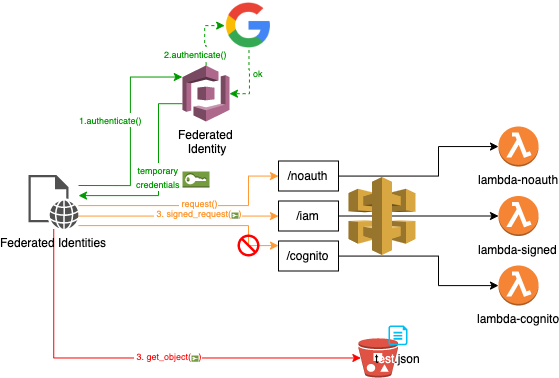

The diagram above was exported from draw.io. Its source (the exported page's mxGraphModel, read from the mxfile embedded in the PNG):
<mxGraphModel dx="450" dy="298" grid="1" gridSize="10" guides="1" tooltips="1" connect="1" arrows="1" fold="1" page="1" pageScale="1" pageWidth="1169" pageHeight="827" math="0" shadow="0">
  <root>
    <mxCell id="0" />
    <mxCell id="1" parent="0" />
    <mxCell id="I1xDzKrPM2mEIjRkdGuw-54" style="edgeStyle=orthogonalEdgeStyle;rounded=0;orthogonalLoop=1;jettySize=auto;html=1;strokeColor=#009900;" parent="1" source="I1xDzKrPM2mEIjRkdGuw-4" target="I1xDzKrPM2mEIjRkdGuw-45" edge="1">
      <mxGeometry relative="1" as="geometry">
        <mxPoint x="180" y="173.5" as="targetPoint" />
        <Array as="points">
          <mxPoint x="190" y="158" />
          <mxPoint x="190" y="250" />
        </Array>
      </mxGeometry>
    </mxCell>
    <mxCell id="I1xDzKrPM2mEIjRkdGuw-73" value="&lt;font style=&quot;font-size: 9px&quot; color=&quot;#009900&quot;&gt;temporary&lt;br&gt;credentials&lt;/font&gt;" style="text;html=1;resizable=0;points=[];align=center;verticalAlign=middle;labelBackgroundColor=#ffffff;" parent="I1xDzKrPM2mEIjRkdGuw-54" vertex="1" connectable="0">
      <mxGeometry x="-0.2191" y="-2" relative="1" as="geometry">
        <mxPoint x="2" y="19.5" as="offset" />
      </mxGeometry>
    </mxCell>
    <mxCell id="I1xDzKrPM2mEIjRkdGuw-33" style="edgeStyle=orthogonalEdgeStyle;rounded=0;orthogonalLoop=1;jettySize=auto;html=1;" parent="1" source="I1xDzKrPM2mEIjRkdGuw-9" target="I1xDzKrPM2mEIjRkdGuw-30" edge="1">
      <mxGeometry relative="1" as="geometry" />
    </mxCell>
    <mxCell id="I1xDzKrPM2mEIjRkdGuw-34" value="" style="group" parent="1" vertex="1" connectable="0">
      <mxGeometry x="530" y="181" width="40" height="179" as="geometry" />
    </mxCell>
    <mxCell id="I1xDzKrPM2mEIjRkdGuw-26" value="lambda-noauth" style="outlineConnect=0;dashed=0;verticalLabelPosition=bottom;verticalAlign=top;align=center;html=1;shape=mxgraph.aws3.lambda_function;fillColor=#F58534;gradientColor=none;" parent="I1xDzKrPM2mEIjRkdGuw-34" vertex="1">
      <mxGeometry width="40" height="40" as="geometry" />
    </mxCell>
    <mxCell id="I1xDzKrPM2mEIjRkdGuw-29" value="lambda-cognito" style="outlineConnect=0;dashed=0;verticalLabelPosition=bottom;verticalAlign=top;align=center;html=1;shape=mxgraph.aws3.lambda_function;fillColor=#F58534;gradientColor=none;" parent="I1xDzKrPM2mEIjRkdGuw-34" vertex="1">
      <mxGeometry y="139" width="40" height="40" as="geometry" />
    </mxCell>
    <mxCell id="I1xDzKrPM2mEIjRkdGuw-30" value="lambda-signed" style="outlineConnect=0;dashed=0;verticalLabelPosition=bottom;verticalAlign=top;align=center;html=1;shape=mxgraph.aws3.lambda_function;fillColor=#F58534;gradientColor=none;" parent="I1xDzKrPM2mEIjRkdGuw-34" vertex="1">
      <mxGeometry y="69.5" width="40" height="40" as="geometry" />
    </mxCell>
    <mxCell id="I1xDzKrPM2mEIjRkdGuw-35" style="edgeStyle=orthogonalEdgeStyle;rounded=0;orthogonalLoop=1;jettySize=auto;html=1;entryX=0;entryY=0.5;entryDx=0;entryDy=0;entryPerimeter=0;" parent="1" source="I1xDzKrPM2mEIjRkdGuw-8" target="I1xDzKrPM2mEIjRkdGuw-26" edge="1">
      <mxGeometry relative="1" as="geometry">
        <Array as="points">
          <mxPoint x="470" y="231" />
          <mxPoint x="470" y="201" />
        </Array>
      </mxGeometry>
    </mxCell>
    <mxCell id="I1xDzKrPM2mEIjRkdGuw-37" style="edgeStyle=orthogonalEdgeStyle;rounded=0;orthogonalLoop=1;jettySize=auto;html=1;" parent="1" source="I1xDzKrPM2mEIjRkdGuw-10" target="I1xDzKrPM2mEIjRkdGuw-29" edge="1">
      <mxGeometry relative="1" as="geometry">
        <Array as="points">
          <mxPoint x="470" y="311" />
          <mxPoint x="470" y="340" />
        </Array>
      </mxGeometry>
    </mxCell>
    <mxCell id="I1xDzKrPM2mEIjRkdGuw-2" value="" style="outlineConnect=0;dashed=0;verticalLabelPosition=bottom;verticalAlign=top;align=center;html=1;shape=mxgraph.aws3.api_gateway;fillColor=#D9A741;gradientColor=none;" parent="1" vertex="1">
      <mxGeometry x="380" y="231.5" width="67" height="78" as="geometry" />
    </mxCell>
    <mxCell id="I1xDzKrPM2mEIjRkdGuw-42" value="" style="group" parent="1" vertex="1" connectable="0">
      <mxGeometry x="390" y="380" width="49" height="52" as="geometry" />
    </mxCell>
    <mxCell id="I1xDzKrPM2mEIjRkdGuw-31" value="" style="group" parent="I1xDzKrPM2mEIjRkdGuw-42" vertex="1" connectable="0">
      <mxGeometry width="49" height="52" as="geometry" />
    </mxCell>
    <mxCell id="I1xDzKrPM2mEIjRkdGuw-19" value="" style="outlineConnect=0;dashed=0;verticalLabelPosition=bottom;verticalAlign=top;align=center;html=1;shape=mxgraph.aws3.bucket_with_objects;fillColor=#E05243;gradientColor=none;" parent="I1xDzKrPM2mEIjRkdGuw-31" vertex="1">
      <mxGeometry y="12.76073619631902" width="39.46308724832215" height="39.239263803680984" as="geometry" />
    </mxCell>
    <mxCell id="I1xDzKrPM2mEIjRkdGuw-20" value="t&lt;font color=&quot;#ffffff&quot;&gt;est&lt;/font&gt;.json" style="verticalLabelPosition=bottom;html=1;verticalAlign=top;align=center;strokeColor=none;fillColor=#00BEF2;shape=mxgraph.azure.cloud_services_configuration_file;pointerEvents=1;" parent="I1xDzKrPM2mEIjRkdGuw-31" vertex="1">
      <mxGeometry x="29.926174496644297" width="19.073825503355707" height="19.779141104294478" as="geometry" />
    </mxCell>
    <mxCell id="I1xDzKrPM2mEIjRkdGuw-56" style="edgeStyle=orthogonalEdgeStyle;rounded=0;orthogonalLoop=1;jettySize=auto;html=1;entryX=0;entryY=0.21;entryDx=0;entryDy=0;entryPerimeter=0;fontColor=#009900;strokeColor=#009900;" parent="1" target="I1xDzKrPM2mEIjRkdGuw-4" edge="1">
      <mxGeometry relative="1" as="geometry">
        <mxPoint x="110" y="240" as="sourcePoint" />
      </mxGeometry>
    </mxCell>
    <mxCell id="I1xDzKrPM2mEIjRkdGuw-66" value="&lt;font style=&quot;font-size: 9px&quot; color=&quot;#009900&quot;&gt;1.authenticate()&lt;/font&gt;" style="text;html=1;resizable=0;points=[];align=center;verticalAlign=middle;labelBackgroundColor=#ffffff;" parent="I1xDzKrPM2mEIjRkdGuw-56" vertex="1" connectable="0">
      <mxGeometry x="0.1265" y="-1" relative="1" as="geometry">
        <mxPoint x="-20.5" y="1.5" as="offset" />
      </mxGeometry>
    </mxCell>
    <mxCell id="I1xDzKrPM2mEIjRkdGuw-64" style="edgeStyle=orthogonalEdgeStyle;rounded=0;orthogonalLoop=1;jettySize=auto;html=1;entryX=0;entryY=0.5;entryDx=0;entryDy=0;strokeColor=#FF9933;" parent="1" source="I1xDzKrPM2mEIjRkdGuw-45" target="I1xDzKrPM2mEIjRkdGuw-9" edge="1">
      <mxGeometry relative="1" as="geometry">
        <Array as="points">
          <mxPoint x="310" y="270" />
        </Array>
      </mxGeometry>
    </mxCell>
    <mxCell id="I1xDzKrPM2mEIjRkdGuw-71" value="&lt;font style=&quot;font-size: 9px&quot; color=&quot;#ff9933&quot;&gt;&amp;nbsp;3. signed_request(&amp;nbsp; &amp;nbsp;)&lt;/font&gt;" style="text;html=1;resizable=0;points=[];align=center;verticalAlign=middle;labelBackgroundColor=#ffffff;" parent="I1xDzKrPM2mEIjRkdGuw-64" vertex="1" connectable="0">
      <mxGeometry x="-0.0007" y="17" relative="1" as="geometry">
        <mxPoint x="20" y="13.5" as="offset" />
      </mxGeometry>
    </mxCell>
    <mxCell id="I1xDzKrPM2mEIjRkdGuw-72" style="edgeStyle=orthogonalEdgeStyle;rounded=0;orthogonalLoop=1;jettySize=auto;html=1;strokeColor=#FF9933;" parent="1" source="I1xDzKrPM2mEIjRkdGuw-45" edge="1">
      <mxGeometry relative="1" as="geometry">
        <mxPoint x="310" y="300" as="targetPoint" />
        <Array as="points">
          <mxPoint x="280" y="280" />
          <mxPoint x="280" y="300" />
        </Array>
      </mxGeometry>
    </mxCell>
    <mxCell id="I1xDzKrPM2mEIjRkdGuw-76" style="edgeStyle=orthogonalEdgeStyle;rounded=0;orthogonalLoop=1;jettySize=auto;html=1;entryX=0;entryY=0.5;entryDx=0;entryDy=0;strokeColor=#FF9933;fontColor=#009900;" parent="1" source="I1xDzKrPM2mEIjRkdGuw-45" target="I1xDzKrPM2mEIjRkdGuw-8" edge="1">
      <mxGeometry relative="1" as="geometry">
        <Array as="points">
          <mxPoint x="280" y="260" />
          <mxPoint x="280" y="231" />
        </Array>
      </mxGeometry>
    </mxCell>
    <mxCell id="I1xDzKrPM2mEIjRkdGuw-84" value="&lt;font color=&quot;#ff9933&quot; style=&quot;font-size: 9px&quot;&gt;&amp;nbsp;request()&lt;/font&gt;" style="text;html=1;resizable=0;points=[];align=center;verticalAlign=middle;labelBackgroundColor=#ffffff;fontColor=#009900;" parent="I1xDzKrPM2mEIjRkdGuw-76" vertex="1" connectable="0">
      <mxGeometry x="-0.1535" relative="1" as="geometry">
        <mxPoint x="23" y="-3.5" as="offset" />
      </mxGeometry>
    </mxCell>
    <mxCell id="I1xDzKrPM2mEIjRkdGuw-86" style="edgeStyle=orthogonalEdgeStyle;rounded=0;orthogonalLoop=1;jettySize=auto;html=1;entryX=0.06;entryY=0.5;entryDx=0;entryDy=0;entryPerimeter=0;strokeColor=#FF0000;fontColor=#009900;" parent="1" source="I1xDzKrPM2mEIjRkdGuw-45" target="I1xDzKrPM2mEIjRkdGuw-19" edge="1">
      <mxGeometry relative="1" as="geometry">
        <Array as="points">
          <mxPoint x="85" y="412" />
        </Array>
      </mxGeometry>
    </mxCell>
    <mxCell id="I1xDzKrPM2mEIjRkdGuw-89" value="&lt;font color=&quot;#ff0000&quot; style=&quot;font-size: 9px&quot;&gt;&amp;nbsp;3. get_object(&lt;/font&gt;&lt;font style=&quot;font-size: 9px&quot; color=&quot;#0000ff&quot;&gt;&amp;nbsp; &amp;nbsp;&lt;/font&gt;&lt;font color=&quot;#ff0000&quot; style=&quot;font-size: 9px&quot;&gt;)&lt;/font&gt;" style="text;html=1;resizable=0;points=[];align=center;verticalAlign=middle;labelBackgroundColor=#ffffff;fontColor=#009900;" parent="I1xDzKrPM2mEIjRkdGuw-86" vertex="1" connectable="0">
      <mxGeometry x="0.037" relative="1" as="geometry">
        <mxPoint x="17.5" y="-2.5" as="offset" />
      </mxGeometry>
    </mxCell>
    <mxCell id="I1xDzKrPM2mEIjRkdGuw-45" value="Federated Identities" style="pointerEvents=1;shadow=0;dashed=0;html=1;strokeColor=none;fillColor=#505050;labelPosition=center;verticalLabelPosition=bottom;verticalAlign=top;outlineConnect=0;align=center;shape=mxgraph.office.concepts.web_page;" parent="1" vertex="1">
      <mxGeometry x="60" y="229.5" width="50" height="54" as="geometry" />
    </mxCell>
    <mxCell id="I1xDzKrPM2mEIjRkdGuw-62" style="edgeStyle=orthogonalEdgeStyle;rounded=0;orthogonalLoop=1;jettySize=auto;html=1;entryX=1;entryY=0.5;entryDx=0;entryDy=0;entryPerimeter=0;dashed=1;strokeColor=#009900;" parent="1" source="I1xDzKrPM2mEIjRkdGuw-49" target="I1xDzKrPM2mEIjRkdGuw-4" edge="1">
      <mxGeometry relative="1" as="geometry" />
    </mxCell>
    <mxCell id="I1xDzKrPM2mEIjRkdGuw-68" value="&lt;font style=&quot;font-size: 9px&quot; color=&quot;#009900&quot;&gt;ok&lt;/font&gt;" style="text;html=1;resizable=0;points=[];align=center;verticalAlign=middle;labelBackgroundColor=#ffffff;" parent="I1xDzKrPM2mEIjRkdGuw-62" vertex="1" connectable="0">
      <mxGeometry x="-0.5956" y="-2" relative="1" as="geometry">
        <mxPoint x="11.5" y="9.5" as="offset" />
      </mxGeometry>
    </mxCell>
    <mxCell id="I1xDzKrPM2mEIjRkdGuw-49" value="" style="shape=image;aspect=fixed;image=data:image/png,(base64 omitted: 35880 chars);" parent="1" vertex="1">
      <mxGeometry x="256" y="55.5" width="49" height="49" as="geometry" />
    </mxCell>
    <mxCell id="I1xDzKrPM2mEIjRkdGuw-13" value="" style="group" parent="1" vertex="1" connectable="0">
      <mxGeometry x="310" y="215.5" width="60" height="110" as="geometry" />
    </mxCell>
    <mxCell id="I1xDzKrPM2mEIjRkdGuw-11" value="" style="group" parent="I1xDzKrPM2mEIjRkdGuw-13" vertex="1" connectable="0">
      <mxGeometry width="60" height="110" as="geometry" />
    </mxCell>
    <mxCell id="I1xDzKrPM2mEIjRkdGuw-8" value="/noauth" style="rounded=0;whiteSpace=wrap;html=1;" parent="I1xDzKrPM2mEIjRkdGuw-11" vertex="1">
      <mxGeometry width="60" height="30" as="geometry" />
    </mxCell>
    <mxCell id="I1xDzKrPM2mEIjRkdGuw-9" value="/iam" style="rounded=0;whiteSpace=wrap;html=1;" parent="I1xDzKrPM2mEIjRkdGuw-11" vertex="1">
      <mxGeometry y="40" width="60" height="30" as="geometry" />
    </mxCell>
    <mxCell id="I1xDzKrPM2mEIjRkdGuw-10" value="/cognito" style="rounded=0;whiteSpace=wrap;html=1;" parent="I1xDzKrPM2mEIjRkdGuw-11" vertex="1">
      <mxGeometry y="80" width="60" height="30" as="geometry" />
    </mxCell>
    <mxCell id="I1xDzKrPM2mEIjRkdGuw-60" style="edgeStyle=orthogonalEdgeStyle;rounded=0;orthogonalLoop=1;jettySize=auto;html=1;entryX=0;entryY=0.5;entryDx=0;entryDy=0;dashed=1;strokeColor=#009900;" parent="1" source="I1xDzKrPM2mEIjRkdGuw-4" target="I1xDzKrPM2mEIjRkdGuw-49" edge="1">
      <mxGeometry relative="1" as="geometry" />
    </mxCell>
    <mxCell id="I1xDzKrPM2mEIjRkdGuw-67" value="&lt;font style=&quot;font-size: 9px&quot; color=&quot;#009900&quot;&gt;2.authenticate()&lt;/font&gt;" style="text;html=1;resizable=0;points=[];align=center;verticalAlign=middle;labelBackgroundColor=#ffffff;" parent="I1xDzKrPM2mEIjRkdGuw-60" vertex="1" connectable="0">
      <mxGeometry x="-0.0312" y="-1" relative="1" as="geometry">
        <mxPoint x="-9.5" y="15.5" as="offset" />
      </mxGeometry>
    </mxCell>
    <mxCell id="I1xDzKrPM2mEIjRkdGuw-4" value="Federated &lt;br&gt;Identity" style="outlineConnect=0;dashed=0;verticalLabelPosition=bottom;verticalAlign=top;align=center;html=1;shape=mxgraph.aws3.cognito;fillColor=#AD688B;gradientColor=none;" parent="1" vertex="1">
      <mxGeometry x="214" y="120" width="47" height="56" as="geometry" />
    </mxCell>
    <mxCell id="I1xDzKrPM2mEIjRkdGuw-74" value="" style="shape=mxgraph.signs.safety.no;html=1;fillColor=#FF0000;strokeColor=none;verticalLabelPosition=bottom;verticalAlign=top;align=center;shadow=0;labelBackgroundColor=none;fontColor=#009900;" parent="1" vertex="1">
      <mxGeometry x="269" y="289" width="22" height="22" as="geometry" />
    </mxCell>
    <mxCell id="I1xDzKrPM2mEIjRkdGuw-92" value="" style="outlineConnect=0;dashed=0;verticalLabelPosition=bottom;verticalAlign=top;align=center;html=1;shape=mxgraph.aws3.sts;fillColor=#759C3E;gradientColor=none;labelBackgroundColor=none;shadow=0;" parent="1" vertex="1">
      <mxGeometry x="214" y="226" width="27" height="16" as="geometry" />
    </mxCell>
    <mxCell id="1zam9yn01-9Hm2E61qHz-1" value="" style="outlineConnect=0;dashed=0;verticalLabelPosition=bottom;verticalAlign=top;align=center;html=1;shape=mxgraph.aws3.sts;fillColor=#759C3E;gradientColor=none;" vertex="1" parent="1">
      <mxGeometry x="263" y="267" width="7" height="6" as="geometry" />
    </mxCell>
    <mxCell id="1zam9yn01-9Hm2E61qHz-4" value="" style="outlineConnect=0;dashed=0;verticalLabelPosition=bottom;verticalAlign=top;align=center;html=1;shape=mxgraph.aws3.sts;fillColor=#759C3E;gradientColor=none;" vertex="1" parent="1">
      <mxGeometry x="223" y="410" width="7" height="6" as="geometry" />
    </mxCell>
  </root>
</mxGraphModel>